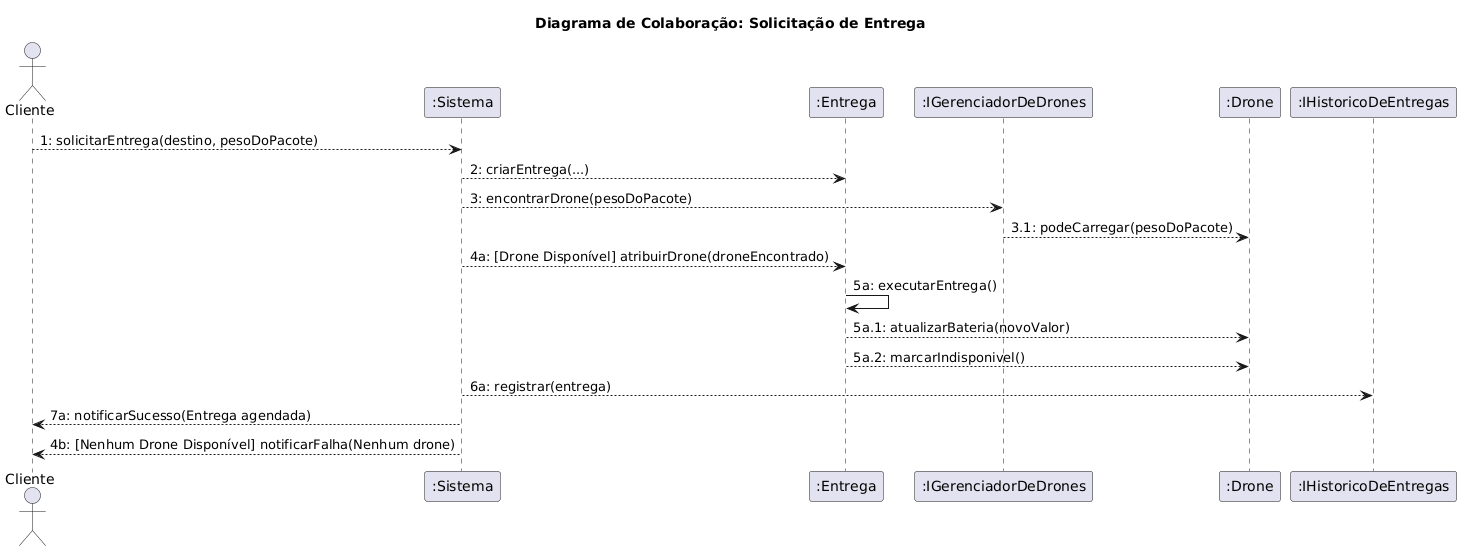

The diagram above was rendered by PlantUML. Its source (embedded in the PNG):
@startuml
' Título do Diagrama
title Diagrama de Colaboração: Solicitação de Entrega

' Definir o Ator
actor Cliente

' Definir os participantes (objetos)
participant ":Sistema" as Sistema
participant ":Entrega" as Entrega
participant ":IGerenciadorDeDrones" as Gerenciador
participant ":Drone" as Drone
participant ":IHistoricoDeEntregas" as Historico

' --- Início do Fluxo de Mensagens Numeradas ---
' Ao definir as mensagens, o PlantUML cria os links automaticamente.

' 1. Cliente inicia a solicitação
Cliente --> Sistema : 1: solicitarEntrega(destino, pesoDoPacote)

' 2. Sistema cria a entidade Entrega
Sistema --> Entrega : 2: criarEntrega(...)

' 3. Sistema delega a busca para a interface
Sistema --> Gerenciador : 3: encontrarDrone(pesoDoPacote)

' 3.1. Mensagem aninhada: lógica interna do gerenciador
Gerenciador --> Drone : 3.1: podeCarregar(pesoDoPacote)

' --- Caminho 4a: Sucesso (Drone Disponível) ---
' 4a. Sistema atribui o drone à entrega
Sistema --> Entrega : 4a: [Drone Disponível] atribuirDrone(droneEncontrado)

' 5a. Entrega executa sua lógica interna
' (Para mensagens "para si mesmo", a seta aponta de volta)
Entrega -> Entrega : 5a: executarEntrega()
Entrega --> Drone : 5a.1: atualizarBateria(novoValor)
Entrega --> Drone : 5a.2: marcarIndisponivel()

' 6a. Sistema delega o registro para a interface de histórico
Sistema --> Historico : 6a: registrar(entrega)

' 7a. Sistema notifica o sucesso ao cliente
Sistema --> Cliente : 7a: notificarSucesso(Entrega agendada)

' --- Caminho 4b: Falha (Nenhum Drone) ---
' 4b. Sistema notifica a falha diretamente ao cliente
Sistema --> Cliente : 4b: [Nenhum Drone Disponível] notificarFalha(Nenhum drone)
@enduml